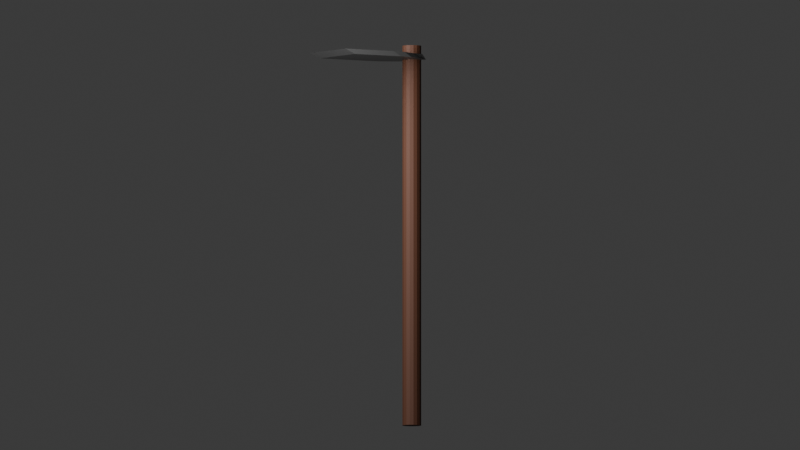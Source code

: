 # Source: Hoe.blend  (saved by Blender 5.1.29; exported with 4.5.12 LTS)
import bpy
from mathutils import Matrix  # noqa: F401  (used for matrix-valued properties, if any)

bpy.ops.wm.read_factory_settings(use_empty=True)
scene = bpy.context.scene
scene.name = 'Scene'

# ---- collections
col_collection = bpy.data.collections.new('Collection'); scene.collection.children.link(col_collection)

# ---- materials (node trees are filled in below, after node groups)
mat_material_001 = bpy.data.materials.new('Material.001')
mat_material = bpy.data.materials.new('Material')

# ---- material node trees
mat_material_001.use_nodes = True; mat_material_001.node_tree.nodes.clear()
_N = mat_material_001.node_tree.nodes; _L = mat_material_001.node_tree.links
n0 = _N.new('ShaderNodeBsdfPrincipled'); n0.name = 'Principled BSDF'; n0.location = (-200, 100)
n0.inputs[0].default_value = (0.05476, 0.01387, 0.00222, 1.0)
n0.inputs[2].default_value = 0.7362
n1 = _N.new('ShaderNodeOutputMaterial'); n1.name = 'Material Output'; n1.location = (200, 100)
_L.new(n0.outputs[0], n1.inputs[0])
n1.is_active_output = True
mat_material.use_nodes = True; mat_material.node_tree.nodes.clear()
_N = mat_material.node_tree.nodes; _L = mat_material.node_tree.links
n0 = _N.new('ShaderNodeBsdfPrincipled'); n0.name = 'Principled BSDF'; n0.location = (-200, 100)
n0.inputs[0].default_value = (0.05476, 0.05476, 0.05476, 1.0)
n0.inputs[2].default_value = 0.3744
n1 = _N.new('ShaderNodeOutputMaterial'); n1.name = 'Material Output'; n1.location = (200, 100)
_L.new(n0.outputs[0], n1.inputs[0])
n1.is_active_output = True

# ---- world
world_world = bpy.data.worlds.new('World'); scene.world = world_world
world_world.use_nodes = True; world_world.node_tree.nodes.clear()
_N = world_world.node_tree.nodes; _L = world_world.node_tree.links
n0 = _N.new('ShaderNodeOutputWorld'); n0.name = 'World Output'; n0.location = (200, 100)
n1 = _N.new('ShaderNodeBackground'); n1.name = 'Background'; n1.location = (-200, 100)
n1.inputs[0].default_value = (0.05088, 0.05088, 0.05088, 1.0)
_L.new(n1.outputs[0], n0.inputs[0])
n0.is_active_output = True
world_world.color = (0.05088, 0.05088, 0.05088)
world_world.sun_shadow_jitter_overblur = 0.0

# ---- cameras
cam_camera = bpy.data.cameras.new('Camera')
cam_camera.type = 'ORTHO'
cam_camera.ortho_scale = 4.2

# ---- lights
light_point = bpy.data.lights.new('Point', 'POINT')
light_point.exposure = 2.466
light_point.energy = 50.3
light_point.shadow_soft_size = 0.64

# ---- meshes
me_cylinder = bpy.data.meshes.new('Cylinder')
me_cylinder.from_pydata([(0.0, 0.05, -1.0), (0.0, 0.05, 1.0), (0.01913, 0.04619, -1.0), (0.01913, 0.04619, 1.0), (0.03536, 0.03536, -1.0), (0.03536, 0.03536, 1.0), (0.04619, 0.01913, -1.0), (0.04619, 0.01913, 1.0), (0.05, 0.0, -1.0), (0.05, 0.0, 1.0), (0.04619, -0.01913, -1.0), (0.04619, -0.01913, 1.0), (0.03536, -0.03536, -1.0), (0.03536, -0.03536, 1.0), (0.01913, -0.04619, -1.0), (0.01913, -0.04619, 1.0), (0.0, -0.05, -1.0), (0.0, -0.05, 1.0), (-0.01913, -0.04619, -1.0), (-0.01913, -0.04619, 1.0), (-0.03536, -0.03536, -1.0), (-0.03536, -0.03536, 1.0), (-0.04619, -0.01913, -1.0), (-0.04619, -0.01913, 1.0), (-0.05, 0.0, -1.0), (-0.05, 0.0, 1.0), (-0.04619, 0.01913, -1.0), (-0.04619, 0.01913, 1.0), (-0.03536, 0.03536, -1.0), (-0.03536, 0.03536, 1.0), (-0.01913, 0.04619, -1.0), (-0.01913, 0.04619, 1.0)], [], [(0, 1, 3, 2), (2, 3, 5, 4), (4, 5, 7, 6), (6, 7, 9, 8), (8, 9, 11, 10), (10, 11, 13, 12), (12, 13, 15, 14), (14, 15, 17, 16), (16, 17, 19, 18), (18, 19, 21, 20), (20, 21, 23, 22), (22, 23, 25, 24), (24, 25, 27, 26), (26, 27, 29, 28), (3, 1, 31, 29, 27, 25, 23, 21, 19, 17, 15, 13, 11, 9, 7, 5), (28, 29, 31, 30), (30, 31, 1, 0), (0, 2, 4, 6, 8, 10, 12, 14, 16, 18, 20, 22, 24, 26, 28, 30)])
_uv = me_cylinder.uv_layers.new(name='UVMap')
_uv.uv.foreach_set('vector', [1.0, 0.5, 1.0, 1.0, 0.9375, 1.0, 0.9375, 0.5, 0.9375, 0.5, 0.9375, 1.0, 0.875, 1.0, 0.875, 0.5, 0.875, 0.5, 0.875, 1.0, 0.8125, 1.0, 0.8125, 0.5, 0.8125, 0.5, 0.8125, 1.0, 0.75, 1.0, 0.75, 0.5, 0.75, 0.5, 0.75, 1.0, 0.6875, 1.0, 0.6875, 0.5, 0.6875, 0.5, 0.6875, 1.0, 0.625, 1.0, 0.625, 0.5, 0.625, 0.5, 0.625, 1.0, 0.5625, 1.0, 0.5625, 0.5, 0.5625, 0.5, 0.5625, 1.0, 0.5, 1.0, 0.5, 0.5, 0.5, 0.5, 0.5, 1.0, 0.4375, 1.0, 0.4375, 0.5, 0.4375, 0.5, 0.4375, 1.0, 0.375, 1.0, 0.375, 0.5, 0.375, 0.5, 0.375, 1.0, 0.3125, 1.0, 0.3125, 0.5, 0.3125, 0.5, 0.3125, 1.0, 0.25, 1.0, 0.25, 0.5, 0.25, 0.5, 0.25, 1.0, 0.1875, 1.0, 0.1875, 0.5, 0.1875, 0.5, 0.1875, 1.0, 0.125, 1.0, 0.125, 0.5, 0.3418, 0.4717, 0.25, 0.49, 0.1582, 0.4717, 0.08029, 0.4197, 0.02827, 0.3418, 0.01, 0.25, 0.02827, 0.1582, 0.08029, 0.08029, 0.1582, 0.02827, 0.25, 0.01, 0.3418, 0.02827, 0.4197, 0.08029, 0.4717, 0.1582, 0.49, 0.25, 0.4717, 0.3418, 0.4197, 0.4197, 0.125, 0.5, 0.125, 1.0, 0.0625, 1.0, 0.0625, 0.5, 0.0625, 0.5, 0.0625, 1.0, 0.0, 1.0, 0.0, 0.5, 0.75, 0.49, 0.8418, 0.4717, 0.9197, 0.4197, 0.9717, 0.3418, 0.99, 0.25, 0.9717, 0.1582, 0.9197, 0.08029, 0.8418, 0.02827, 0.75, 0.01, 0.6582, 0.02827, 0.5803, 0.08029, 0.5283, 0.1582, 0.51, 0.25, 0.5283, 0.3418, 0.5803, 0.4197, 0.6582, 0.4717])
me_cylinder.materials.append(mat_material_001)
me_cylinder.update()
me_grid_001 = bpy.data.meshes.new('Grid.001')
me_grid_001.from_pydata([(-0.1737, -0.1, 0.0), (-0.1042, -0.1, 0.0), (-0.03474, -0.1, 0.0), (0.03474, -0.1, 0.0), (0.1042, -0.1, 0.0), (0.1737, -0.1, 0.0), (-0.1737, -0.05, 0.0), (-0.1042, -0.05, 0.0), (-0.03474, -0.05, 0.0), (0.03474, -0.05, 0.0), (0.1042, -0.05, 0.0), (0.1737, -0.05, 0.0), (-0.1737, 0.0, 0.0), (-0.1042, 0.0, 0.0), (-0.03474, 0.0, 0.0), (0.03474, 0.0, 0.0), (0.1042, 0.0, 0.0), (0.1737, 0.0, 0.0), (-0.1737, 0.05, 0.0), (-0.1042, 0.05, 0.0), (-0.03474, 0.05, 0.0), (0.03474, 0.05, 0.0), (0.1042, 0.05, 0.0), (0.1737, 0.05, 0.0), (-0.1737, 0.1, 0.0), (-0.1042, 0.1, 0.0), (-0.03474, 0.1, 0.0), (0.03474, 0.1, 0.0), (0.1042, 0.1, 0.0), (0.1737, 0.1, 0.0), (-0.1635, 0.15, 0.0), (-0.09808, 0.15, 0.0), (-0.03269, 0.15, 0.0), (0.03269, 0.15, 0.0), (0.09808, 0.15, 0.0), (0.1635, 0.15, 0.0), (-0.1226, 0.2, 0.0), (-0.07356, 0.2, 0.0), (-0.02452, 0.2, 0.0), (0.02452, 0.2, 0.0), (0.07356, 0.2, 0.0), (0.1226, 0.2, 0.0), (-0.1022, 0.25, 0.0), (-0.0613, 0.25, 0.0), (-0.02043, 0.25, 0.0), (0.02043, 0.25, 0.0), (0.0613, 0.25, 0.0), (0.1022, 0.25, 0.0), (-0.1669, -0.05843, -0.025), (-0.1001, -0.05843, -0.025), (-0.03338, -0.05843, -0.025), (0.03338, -0.05843, -0.025), (0.1001, -0.05843, -0.025), (0.1669, -0.05843, -0.025), (-0.1669, -0.01039, -0.025), (-0.1001, -0.01039, -0.025), (-0.03338, -0.01039, -0.025), (0.03338, -0.01039, -0.025), (0.1001, -0.01039, -0.025), (0.1669, -0.01039, -0.025), (-0.1669, 0.03765, -0.025), (-0.1001, 0.03765, -0.025), (-0.03338, 0.03765, -0.025), (0.03338, 0.03765, -0.025), (0.1001, 0.03765, -0.025), (0.1669, 0.03765, -0.025), (-0.1669, 0.08569, -0.025), (-0.1001, 0.08569, -0.025), (-0.03338, 0.08569, -0.025), (0.03338, 0.08569, -0.025), (0.1001, 0.08569, -0.025), (0.1669, 0.08569, -0.025), (-0.1669, 0.1337, -0.025), (-0.1001, 0.1337, -0.025), (-0.03338, 0.1337, -0.025), (0.03338, 0.1337, -0.025), (0.1001, 0.1337, -0.025), (0.1669, 0.1337, -0.025), (-0.1571, 0.1818, -0.025), (-0.09424, 0.1818, -0.025), (-0.03141, 0.1818, -0.025), (0.03141, 0.1818, -0.025), (0.09424, 0.1818, -0.025), (0.1571, 0.1818, -0.025), (-0.1178, 0.2298, -0.025), (-0.07068, 0.2298, -0.025), (-0.02356, 0.2298, -0.025), (0.02356, 0.2298, -0.025), (0.07068, 0.2298, -0.025), (0.1178, 0.2298, -0.025), (-0.0719, 0.2778, -0.025), (-0.04314, 0.2778, -0.025), (-0.01438, 0.2778, -0.025), (0.01438, 0.2778, -0.025), (0.04314, 0.2778, -0.025), (0.0719, 0.2778, -0.025)], [], [(0, 1, 7, 6), (1, 2, 8, 7), (2, 3, 9, 8), (3, 4, 10, 9), (4, 5, 11, 10), (6, 7, 13, 12), (7, 8, 14, 13), (8, 9, 15, 14), (9, 10, 16, 15), (10, 11, 17, 16), (12, 13, 19, 18), (13, 14, 20, 19), (14, 15, 21, 20), (15, 16, 22, 21), (16, 17, 23, 22), (18, 19, 25, 24), (19, 20, 26, 25), (20, 21, 27, 26), (21, 22, 28, 27), (22, 23, 29, 28), (24, 25, 31, 30), (25, 26, 32, 31), (26, 27, 33, 32), (27, 28, 34, 33), (28, 29, 35, 34), (30, 31, 37, 36), (31, 32, 38, 37), (32, 33, 39, 38), (33, 34, 40, 39), (34, 35, 41, 40), (36, 37, 43, 42), (37, 38, 44, 43), (38, 39, 45, 44), (39, 40, 46, 45), (40, 41, 47, 46), (48, 54, 55, 49), (49, 55, 56, 50), (50, 56, 57, 51), (51, 57, 58, 52), (52, 58, 59, 53), (54, 60, 61, 55), (55, 61, 62, 56), (56, 62, 63, 57), (57, 63, 64, 58), (58, 64, 65, 59), (60, 66, 67, 61), (61, 67, 68, 62), (62, 68, 69, 63), (63, 69, 70, 64), (64, 70, 71, 65), (66, 72, 73, 67), (67, 73, 74, 68), (68, 74, 75, 69), (69, 75, 76, 70), (70, 76, 77, 71), (72, 78, 79, 73), (73, 79, 80, 74), (74, 80, 81, 75), (75, 81, 82, 76), (76, 82, 83, 77), (78, 84, 85, 79), (79, 85, 86, 80), (80, 86, 87, 81), (81, 87, 88, 82), (82, 88, 89, 83), (84, 90, 91, 85), (85, 91, 92, 86), (86, 92, 93, 87), (87, 93, 94, 88), (88, 94, 95, 89), (42, 90, 84, 36), (30, 78, 72, 24), (18, 66, 60, 12), (46, 94, 93, 45), (6, 54, 48, 0), (41, 89, 95, 47), (29, 77, 83, 35), (43, 91, 90, 42), (17, 65, 71, 23), (5, 53, 59, 11), (47, 95, 94, 46), (0, 48, 49, 1), (36, 84, 78, 30), (44, 92, 91, 43), (1, 49, 50, 2), (24, 72, 66, 18), (12, 60, 54, 6), (2, 50, 51, 3), (35, 83, 89, 41), (23, 71, 77, 29), (11, 59, 65, 17), (45, 93, 92, 44), (3, 51, 52, 4), (4, 52, 53, 5)])
_uv = me_grid_001.uv_layers.new(name='UVMap')
_uv.uv.foreach_set('vector', [0.0, 0.3, 0.2, 0.3, 0.2, 0.4, 0.0, 0.4, 0.2, 0.3, 0.4, 0.3, 0.4, 0.4, 0.2, 0.4, 0.4, 0.3, 0.6, 0.3, 0.6, 0.4, 0.4, 0.4, 0.6, 0.3, 0.8, 0.3, 0.8, 0.4, 0.6, 0.4, 0.8, 0.3, 1.0, 0.3, 1.0, 0.4, 0.8, 0.4, 0.0, 0.4, 0.2, 0.4, 0.2, 0.5, 0.0, 0.5, 0.2, 0.4, 0.4, 0.4, 0.4, 0.5, 0.2, 0.5, 0.4, 0.4, 0.6, 0.4, 0.6, 0.5, 0.4, 0.5, 0.6, 0.4, 0.8, 0.4, 0.8, 0.5, 0.6, 0.5, 0.8, 0.4, 1.0, 0.4, 1.0, 0.5, 0.8, 0.5, 0.0, 0.5, 0.2, 0.5, 0.2, 0.6, 0.0, 0.6, 0.2, 0.5, 0.4, 0.5, 0.4, 0.6, 0.2, 0.6, 0.4, 0.5, 0.6, 0.5, 0.6, 0.6, 0.4, 0.6, 0.6, 0.5, 0.8, 0.5, 0.8, 0.6, 0.6, 0.6, 0.8, 0.5, 1.0, 0.5, 1.0, 0.6, 0.8, 0.6, 0.0, 0.6, 0.2, 0.6, 0.2, 0.7, 0.0, 0.7, 0.2, 0.6, 0.4, 0.6, 0.4, 0.7, 0.2, 0.7, 0.4, 0.6, 0.6, 0.6, 0.6, 0.7, 0.4, 0.7, 0.6, 0.6, 0.8, 0.6, 0.8, 0.7, 0.6, 0.7, 0.8, 0.6, 1.0, 0.6, 1.0, 0.7, 0.8, 0.7, 0.0, 0.7, 0.2, 0.7, 0.2, 0.8, 0.0, 0.8, 0.2, 0.7, 0.4, 0.7, 0.4, 0.8, 0.2, 0.8, 0.4, 0.7, 0.6, 0.7, 0.6, 0.8, 0.4, 0.8, 0.6, 0.7, 0.8, 0.7, 0.8, 0.8, 0.6, 0.8, 0.8, 0.7, 1.0, 0.7, 1.0, 0.8, 0.8, 0.8, 0.0, 0.8, 0.2, 0.8, 0.2, 0.9, 0.0, 0.9, 0.2, 0.8, 0.4, 0.8, 0.4, 0.9, 0.2, 0.9, 0.4, 0.8, 0.6, 0.8, 0.6, 0.9, 0.4, 0.9, 0.6, 0.8, 0.8, 0.8, 0.8, 0.9, 0.6, 0.9, 0.8, 0.8, 1.0, 0.8, 1.0, 0.9, 0.8, 0.9, 0.0, 0.9, 0.2, 0.9, 0.2, 1.0, 0.0, 1.0, 0.2, 0.9, 0.4, 0.9, 0.4, 1.0, 0.2, 1.0, 0.4, 0.9, 0.6, 0.9, 0.6, 1.0, 0.4, 1.0, 0.6, 0.9, 0.8, 0.9, 0.8, 1.0, 0.6, 1.0, 0.8, 0.9, 1.0, 0.9, 1.0, 1.0, 0.8, 1.0, 0.0, 0.3, 0.0, 0.4, 0.2, 0.4, 0.2, 0.3, 0.2, 0.3, 0.2, 0.4, 0.4, 0.4, 0.4, 0.3, 0.4, 0.3, 0.4, 0.4, 0.6, 0.4, 0.6, 0.3, 0.6, 0.3, 0.6, 0.4, 0.8, 0.4, 0.8, 0.3, 0.8, 0.3, 0.8, 0.4, 1.0, 0.4, 1.0, 0.3, 0.0, 0.4, 0.0, 0.5, 0.2, 0.5, 0.2, 0.4, 0.2, 0.4, 0.2, 0.5, 0.4, 0.5, 0.4, 0.4, 0.4, 0.4, 0.4, 0.5, 0.6, 0.5, 0.6, 0.4, 0.6, 0.4, 0.6, 0.5, 0.8, 0.5, 0.8, 0.4, 0.8, 0.4, 0.8, 0.5, 1.0, 0.5, 1.0, 0.4, 0.0, 0.5, 0.0, 0.6, 0.2, 0.6, 0.2, 0.5, 0.2, 0.5, 0.2, 0.6, 0.4, 0.6, 0.4, 0.5, 0.4, 0.5, 0.4, 0.6, 0.6, 0.6, 0.6, 0.5, 0.6, 0.5, 0.6, 0.6, 0.8, 0.6, 0.8, 0.5, 0.8, 0.5, 0.8, 0.6, 1.0, 0.6, 1.0, 0.5, 0.0, 0.6, 0.0, 0.7, 0.2, 0.7, 0.2, 0.6, 0.2, 0.6, 0.2, 0.7, 0.4, 0.7, 0.4, 0.6, 0.4, 0.6, 0.4, 0.7, 0.6, 0.7, 0.6, 0.6, 0.6, 0.6, 0.6, 0.7, 0.8, 0.7, 0.8, 0.6, 0.8, 0.6, 0.8, 0.7, 1.0, 0.7, 1.0, 0.6, 0.0, 0.7, 0.0, 0.8, 0.2, 0.8, 0.2, 0.7, 0.2, 0.7, 0.2, 0.8, 0.4, 0.8, 0.4, 0.7, 0.4, 0.7, 0.4, 0.8, 0.6, 0.8, 0.6, 0.7, 0.6, 0.7, 0.6, 0.8, 0.8, 0.8, 0.8, 0.7, 0.8, 0.7, 0.8, 0.8, 1.0, 0.8, 1.0, 0.7, 0.0, 0.8, 0.0, 0.9, 0.2, 0.9, 0.2, 0.8, 0.2, 0.8, 0.2, 0.9, 0.4, 0.9, 0.4, 0.8, 0.4, 0.8, 0.4, 0.9, 0.6, 0.9, 0.6, 0.8, 0.6, 0.8, 0.6, 0.9, 0.8, 0.9, 0.8, 0.8, 0.8, 0.8, 0.8, 0.9, 1.0, 0.9, 1.0, 0.8, 0.0, 0.9, 0.0, 1.0, 0.2, 1.0, 0.2, 0.9, 0.2, 0.9, 0.2, 1.0, 0.4, 1.0, 0.4, 0.9, 0.4, 0.9, 0.4, 1.0, 0.6, 1.0, 0.6, 0.9, 0.6, 0.9, 0.6, 1.0, 0.8, 1.0, 0.8, 0.9, 0.8, 0.9, 0.8, 1.0, 1.0, 1.0, 1.0, 0.9, 0.0, 1.0, 0.0, 1.0, 0.0, 0.9, 0.0, 0.9, 0.0, 0.8, 0.0, 0.8, 0.0, 0.7, 0.0, 0.7, 0.0, 0.6, 0.0, 0.6, 0.0, 0.5, 0.0, 0.5, 0.8, 1.0, 0.8, 1.0, 0.6, 1.0, 0.6, 1.0, 0.0, 0.4, 0.0, 0.4, 0.0, 0.3, 0.0, 0.3, 1.0, 0.9, 1.0, 0.9, 1.0, 1.0, 1.0, 1.0, 1.0, 0.7, 1.0, 0.7, 1.0, 0.8, 1.0, 0.8, 0.2, 1.0, 0.2, 1.0, 0.0, 1.0, 0.0, 1.0, 1.0, 0.5, 1.0, 0.5, 1.0, 0.6, 1.0, 0.6, 1.0, 0.3, 1.0, 0.3, 1.0, 0.4, 1.0, 0.4, 1.0, 1.0, 1.0, 1.0, 0.8, 1.0, 0.8, 1.0, 0.0, 0.3, 0.0, 0.3, 0.2, 0.3, 0.2, 0.3, 0.0, 0.9, 0.0, 0.9, 0.0, 0.8, 0.0, 0.8, 0.4, 1.0, 0.4, 1.0, 0.2, 1.0, 0.2, 1.0, 0.2, 0.3, 0.2, 0.3, 0.4, 0.3, 0.4, 0.3, 0.0, 0.7, 0.0, 0.7, 0.0, 0.6, 0.0, 0.6, 0.0, 0.5, 0.0, 0.5, 0.0, 0.4, 0.0, 0.4, 0.4, 0.3, 0.4, 0.3, 0.6, 0.3, 0.6, 0.3, 1.0, 0.8, 1.0, 0.8, 1.0, 0.9, 1.0, 0.9, 1.0, 0.6, 1.0, 0.6, 1.0, 0.7, 1.0, 0.7, 1.0, 0.4, 1.0, 0.4, 1.0, 0.5, 1.0, 0.5, 0.6, 1.0, 0.6, 1.0, 0.4, 1.0, 0.4, 1.0, 0.6, 0.3, 0.6, 0.3, 0.8, 0.3, 0.8, 0.3, 0.8, 0.3, 0.8, 0.3, 1.0, 0.3, 1.0, 0.3])
me_grid_001.materials.append(mat_material)
me_grid_001.update()

# ---- objects
ob_cylinder = bpy.data.objects.new('Cylinder', me_cylinder)
ob_grid = bpy.data.objects.new('Grid', me_grid_001)
ob_point = bpy.data.objects.new('Point', light_point)
ob_point_001 = bpy.data.objects.new('Point.001', light_point)
ob_camera = bpy.data.objects.new('Camera', cam_camera)

# ---- transforms, parenting, visibility, modifiers, constraints
ob_cylinder.location = (0.0, 0.0, 0.0)
ob_grid.location = (0.0, -0.375, 0.95)
ob_grid.scale = (1.0, 1.5, 1.0)
ob_point.location = (0.4496, -1.759, 1.593)
ob_point_001.location = (0.9817, -1.738, 0.7632)
ob_camera.location = (3.0, -2.0, -0.248)
ob_camera.rotation_euler = (1.655, -3.686e-09, 1.0)

# ---- collection membership
col_collection.objects.link(ob_cylinder)
col_collection.objects.link(ob_grid)
col_collection.objects.link(ob_point)
col_collection.objects.link(ob_point_001)
col_collection.objects.link(ob_camera)

# ---- scene / render settings (as saved in the file)
scene.camera = ob_camera
scene.frame_start = 1; scene.frame_end = 250; scene.frame_set(1)
scene.render.engine = 'BLENDER_EEVEE_NEXT'
scene.render.film_transparent = True
scene.render.bake_bias = 0.0
scene.render.bake_samples = 0
scene.cycles.sampling_pattern = 'TABULATED_SOBOL'
scene.eevee.use_volume_custom_range = False
bpy.context.view_layer.update()
